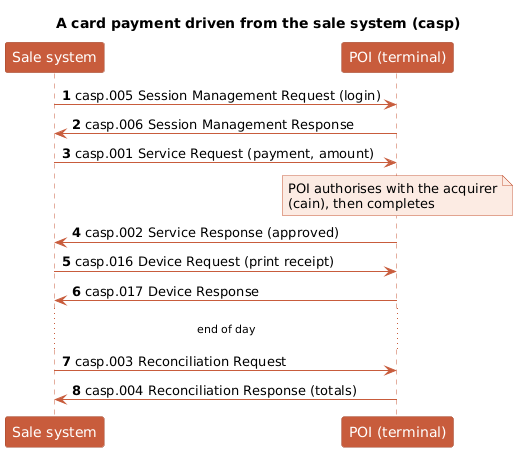

The diagram above was rendered by PlantUML. Its source (embedded in the PNG):
@startuml
title A card payment driven from the sale system (casp)
autonumber
skinparam shadowing false
skinparam sequence {
  ParticipantBackgroundColor #C85C3C
  ParticipantBorderColor #A2472C
  ParticipantFontColor white
  LifeLineBorderColor #C85C3C
  ArrowColor #C85C3C
}
skinparam noteBackgroundColor #FCEBE3
skinparam noteBorderColor #C85C3C

participant "Sale system" as S
participant "POI (terminal)" as P

S -> P : casp.005 Session Management Request (login)
P -> S : casp.006 Session Management Response
S -> P : casp.001 Service Request (payment, amount)
note over P : POI authorises with the acquirer\n(cain), then completes
P -> S : casp.002 Service Response (approved)
S -> P : casp.016 Device Request (print receipt)
P -> S : casp.017 Device Response
... end of day ...
S -> P : casp.003 Reconciliation Request
P -> S : casp.004 Reconciliation Response (totals)
@enduml